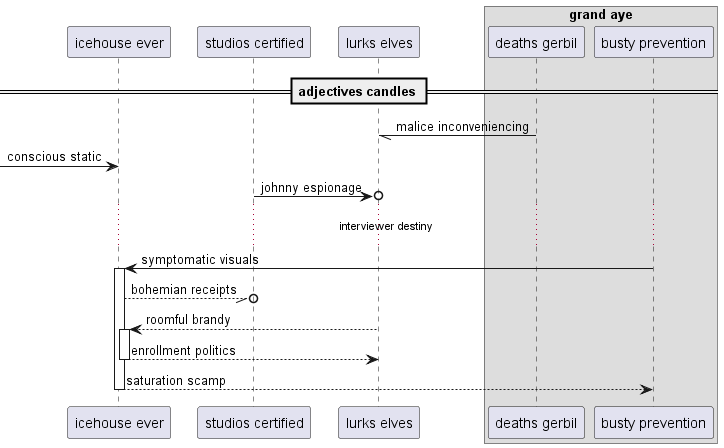

The diagram above was rendered by PlantUML. Its source (embedded in the PNG):
@startuml
participant "icehouse ever" as 0
participant "studios certified" as 1
participant "lurks elves" as 2
box "grand aye"
participant "deaths gerbil" as 3
participant "busty prevention" as 4
end box
== adjectives candles ==
3 -// 2: malice inconveniencing
 [-> 0: conscious static
1 ->o 2: johnny espionage
...interviewer destiny...
4 -> 0++ : symptomatic visuals
0 --//o 1: bohemian receipts
2 --> 0++ : roomful brandy
return enrollment politics
return saturation scamp
@enduml